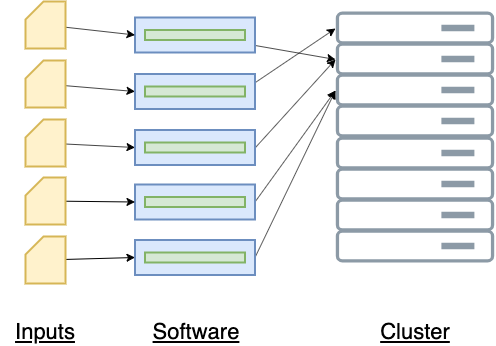

The diagram above was exported from draw.io. Its source (the exported page's mxGraphModel, read from the mxfile embedded in the PNG):
<mxGraphModel dx="932" dy="623" grid="1" gridSize="10" guides="1" tooltips="1" connect="1" arrows="1" fold="1" page="1" pageScale="1" pageWidth="827" pageHeight="1169" math="0" shadow="0">
  <root>
    <mxCell id="0" />
    <mxCell id="1" parent="0" />
    <mxCell id="_s0QYmFtMjVAnZkAoOsb-46" style="edgeStyle=none;rounded=0;orthogonalLoop=1;jettySize=auto;html=1;entryX=0;entryY=0.5;entryDx=0;entryDy=0;" parent="1" source="_s0QYmFtMjVAnZkAoOsb-8" target="_s0QYmFtMjVAnZkAoOsb-31" edge="1">
      <mxGeometry relative="1" as="geometry" />
    </mxCell>
    <mxCell id="_s0QYmFtMjVAnZkAoOsb-8" value="" style="rounded=0;whiteSpace=wrap;html=1;strokeWidth=2;fillColor=#dae8fc;strokeColor=#6c8ebf;" parent="1" vertex="1">
      <mxGeometry x="329.5" y="130" width="120" height="35" as="geometry" />
    </mxCell>
    <mxCell id="_s0QYmFtMjVAnZkAoOsb-9" value="" style="rounded=0;whiteSpace=wrap;html=1;strokeWidth=2;fillColor=#d5e8d4;strokeColor=#82b366;" parent="1" vertex="1">
      <mxGeometry x="339.5" y="142.5" width="100" height="10" as="geometry" />
    </mxCell>
    <mxCell id="_s0QYmFtMjVAnZkAoOsb-47" style="edgeStyle=none;rounded=0;orthogonalLoop=1;jettySize=auto;html=1;entryX=0;entryY=0.5;entryDx=0;entryDy=0;exitX=1;exitY=0.25;exitDx=0;exitDy=0;" parent="1" source="_s0QYmFtMjVAnZkAoOsb-10" target="_s0QYmFtMjVAnZkAoOsb-30" edge="1">
      <mxGeometry relative="1" as="geometry" />
    </mxCell>
    <mxCell id="_s0QYmFtMjVAnZkAoOsb-10" value="" style="rounded=0;whiteSpace=wrap;html=1;strokeWidth=2;fillColor=#dae8fc;strokeColor=#6c8ebf;" parent="1" vertex="1">
      <mxGeometry x="329.5" y="186.5" width="120" height="35" as="geometry" />
    </mxCell>
    <mxCell id="_s0QYmFtMjVAnZkAoOsb-11" value="" style="rounded=0;whiteSpace=wrap;html=1;strokeWidth=2;fillColor=#d5e8d4;strokeColor=#82b366;" parent="1" vertex="1">
      <mxGeometry x="339.5" y="199" width="100" height="10" as="geometry" />
    </mxCell>
    <mxCell id="_s0QYmFtMjVAnZkAoOsb-48" style="edgeStyle=none;rounded=0;orthogonalLoop=1;jettySize=auto;html=1;entryX=0;entryY=0.5;entryDx=0;entryDy=0;" parent="1" target="_s0QYmFtMjVAnZkAoOsb-31" edge="1">
      <mxGeometry relative="1" as="geometry">
        <mxPoint x="450" y="260" as="sourcePoint" />
      </mxGeometry>
    </mxCell>
    <mxCell id="_s0QYmFtMjVAnZkAoOsb-16" value="" style="rounded=0;whiteSpace=wrap;html=1;strokeWidth=2;fillColor=#dae8fc;strokeColor=#6c8ebf;" parent="1" vertex="1">
      <mxGeometry x="329.5" y="242.5" width="120" height="35" as="geometry" />
    </mxCell>
    <mxCell id="_s0QYmFtMjVAnZkAoOsb-17" value="" style="rounded=0;whiteSpace=wrap;html=1;strokeWidth=2;fillColor=#d5e8d4;strokeColor=#82b366;" parent="1" vertex="1">
      <mxGeometry x="339.5" y="255" width="100" height="10" as="geometry" />
    </mxCell>
    <mxCell id="_s0QYmFtMjVAnZkAoOsb-49" style="edgeStyle=none;rounded=0;orthogonalLoop=1;jettySize=auto;html=1;entryX=0;entryY=0.5;entryDx=0;entryDy=0;exitX=1;exitY=0.5;exitDx=0;exitDy=0;" parent="1" source="_s0QYmFtMjVAnZkAoOsb-18" target="_s0QYmFtMjVAnZkAoOsb-32" edge="1">
      <mxGeometry relative="1" as="geometry" />
    </mxCell>
    <mxCell id="_s0QYmFtMjVAnZkAoOsb-18" value="" style="rounded=0;whiteSpace=wrap;html=1;strokeWidth=2;fillColor=#dae8fc;strokeColor=#6c8ebf;" parent="1" vertex="1">
      <mxGeometry x="329.5" y="297" width="120" height="35" as="geometry" />
    </mxCell>
    <mxCell id="_s0QYmFtMjVAnZkAoOsb-19" value="" style="rounded=0;whiteSpace=wrap;html=1;strokeWidth=2;fillColor=#d5e8d4;strokeColor=#82b366;" parent="1" vertex="1">
      <mxGeometry x="339.5" y="309.5" width="100" height="10" as="geometry" />
    </mxCell>
    <mxCell id="_s0QYmFtMjVAnZkAoOsb-50" style="edgeStyle=none;rounded=0;orthogonalLoop=1;jettySize=auto;html=1;entryX=0;entryY=0.5;entryDx=0;entryDy=0;exitX=1;exitY=0.5;exitDx=0;exitDy=0;" parent="1" source="_s0QYmFtMjVAnZkAoOsb-20" target="_s0QYmFtMjVAnZkAoOsb-32" edge="1">
      <mxGeometry relative="1" as="geometry" />
    </mxCell>
    <mxCell id="_s0QYmFtMjVAnZkAoOsb-20" value="" style="rounded=0;whiteSpace=wrap;html=1;strokeWidth=2;fillColor=#dae8fc;strokeColor=#6c8ebf;" parent="1" vertex="1">
      <mxGeometry x="329.5" y="352.5" width="120" height="35" as="geometry" />
    </mxCell>
    <mxCell id="_s0QYmFtMjVAnZkAoOsb-21" value="" style="rounded=0;whiteSpace=wrap;html=1;strokeWidth=2;fillColor=#d5e8d4;strokeColor=#82b366;" parent="1" vertex="1">
      <mxGeometry x="339.5" y="365" width="100" height="10" as="geometry" />
    </mxCell>
    <mxCell id="_s0QYmFtMjVAnZkAoOsb-25" value="" style="aspect=fixed;perimeter=ellipsePerimeter;html=1;align=center;fontSize=12;verticalAlign=top;fontColor=#364149;shadow=0;dashed=0;image;image=img/lib/cumulus/server_bare_metal.svg;" parent="1" vertex="1">
      <mxGeometry x="530" y="249.5" width="160" height="33" as="geometry" />
    </mxCell>
    <mxCell id="_s0QYmFtMjVAnZkAoOsb-27" value="" style="aspect=fixed;perimeter=ellipsePerimeter;html=1;align=center;fontSize=12;verticalAlign=top;fontColor=#364149;shadow=0;dashed=0;image;image=img/lib/cumulus/server_bare_metal.svg;" parent="1" vertex="1">
      <mxGeometry x="530" y="280.5" width="160" height="33" as="geometry" />
    </mxCell>
    <mxCell id="_s0QYmFtMjVAnZkAoOsb-28" value="" style="aspect=fixed;perimeter=ellipsePerimeter;html=1;align=center;fontSize=12;verticalAlign=top;fontColor=#364149;shadow=0;dashed=0;image;image=img/lib/cumulus/server_bare_metal.svg;" parent="1" vertex="1">
      <mxGeometry x="530" y="311.5" width="160" height="33" as="geometry" />
    </mxCell>
    <mxCell id="_s0QYmFtMjVAnZkAoOsb-29" value="" style="aspect=fixed;perimeter=ellipsePerimeter;html=1;align=center;fontSize=12;verticalAlign=top;fontColor=#364149;shadow=0;dashed=0;image;image=img/lib/cumulus/server_bare_metal.svg;" parent="1" vertex="1">
      <mxGeometry x="530" y="342.5" width="160" height="33" as="geometry" />
    </mxCell>
    <mxCell id="_s0QYmFtMjVAnZkAoOsb-30" value="" style="aspect=fixed;perimeter=ellipsePerimeter;html=1;align=center;fontSize=12;verticalAlign=top;fontColor=#364149;shadow=0;dashed=0;image;image=img/lib/cumulus/server_bare_metal.svg;" parent="1" vertex="1">
      <mxGeometry x="530" y="124.5" width="160" height="33" as="geometry" />
    </mxCell>
    <mxCell id="_s0QYmFtMjVAnZkAoOsb-31" value="" style="aspect=fixed;perimeter=ellipsePerimeter;html=1;align=center;fontSize=12;verticalAlign=top;fontColor=#364149;shadow=0;dashed=0;image;image=img/lib/cumulus/server_bare_metal.svg;" parent="1" vertex="1">
      <mxGeometry x="530" y="155.5" width="160" height="33" as="geometry" />
    </mxCell>
    <mxCell id="_s0QYmFtMjVAnZkAoOsb-32" value="" style="aspect=fixed;perimeter=ellipsePerimeter;html=1;align=center;fontSize=12;verticalAlign=top;fontColor=#364149;shadow=0;dashed=0;image;image=img/lib/cumulus/server_bare_metal.svg;" parent="1" vertex="1">
      <mxGeometry x="530" y="186.5" width="160" height="33" as="geometry" />
    </mxCell>
    <mxCell id="_s0QYmFtMjVAnZkAoOsb-33" value="" style="aspect=fixed;perimeter=ellipsePerimeter;html=1;align=center;fontSize=12;verticalAlign=top;fontColor=#364149;shadow=0;dashed=0;image;image=img/lib/cumulus/server_bare_metal.svg;" parent="1" vertex="1">
      <mxGeometry x="530" y="217.5" width="160" height="33" as="geometry" />
    </mxCell>
    <mxCell id="_s0QYmFtMjVAnZkAoOsb-51" value="Cluster" style="text;html=1;strokeColor=none;fillColor=none;align=center;verticalAlign=middle;whiteSpace=wrap;rounded=0;fontStyle=4;fontSize=22;" parent="1" vertex="1">
      <mxGeometry x="565" y="430" width="90" height="28" as="geometry" />
    </mxCell>
    <mxCell id="_s0QYmFtMjVAnZkAoOsb-52" value="Software" style="text;html=1;strokeColor=none;fillColor=none;align=center;verticalAlign=middle;whiteSpace=wrap;rounded=0;fontStyle=4;fontSize=22;" parent="1" vertex="1">
      <mxGeometry x="344.5" y="430" width="90" height="28" as="geometry" />
    </mxCell>
    <mxCell id="_s0QYmFtMjVAnZkAoOsb-53" value="Inputs" style="text;html=1;strokeColor=none;fillColor=none;align=center;verticalAlign=middle;whiteSpace=wrap;rounded=0;fontStyle=4;fontSize=22;" parent="1" vertex="1">
      <mxGeometry x="195" y="430" width="90" height="28" as="geometry" />
    </mxCell>
    <mxCell id="OWxsAcaP7IEhY9XduJqt-15" style="edgeStyle=none;rounded=0;orthogonalLoop=1;jettySize=auto;html=1;entryX=0;entryY=0.5;entryDx=0;entryDy=0;fontSize=26;" edge="1" parent="1" source="OWxsAcaP7IEhY9XduJqt-1" target="_s0QYmFtMjVAnZkAoOsb-8">
      <mxGeometry relative="1" as="geometry" />
    </mxCell>
    <mxCell id="OWxsAcaP7IEhY9XduJqt-1" value="" style="shape=card;whiteSpace=wrap;html=1;strokeWidth=2;fillColor=#fff2cc;strokeColor=#d6b656;size=18;" vertex="1" parent="1">
      <mxGeometry x="220" y="114" width="40" height="47" as="geometry" />
    </mxCell>
    <mxCell id="OWxsAcaP7IEhY9XduJqt-13" style="edgeStyle=none;rounded=0;orthogonalLoop=1;jettySize=auto;html=1;entryX=0;entryY=0.5;entryDx=0;entryDy=0;fontSize=26;" edge="1" parent="1" source="OWxsAcaP7IEhY9XduJqt-2" target="_s0QYmFtMjVAnZkAoOsb-16">
      <mxGeometry relative="1" as="geometry" />
    </mxCell>
    <mxCell id="OWxsAcaP7IEhY9XduJqt-2" value="" style="shape=card;whiteSpace=wrap;html=1;strokeWidth=2;fillColor=#fff2cc;strokeColor=#d6b656;size=18;" vertex="1" parent="1">
      <mxGeometry x="220" y="232" width="40" height="47" as="geometry" />
    </mxCell>
    <mxCell id="OWxsAcaP7IEhY9XduJqt-14" style="edgeStyle=none;rounded=0;orthogonalLoop=1;jettySize=auto;html=1;entryX=0;entryY=0.5;entryDx=0;entryDy=0;fontSize=26;" edge="1" parent="1" source="OWxsAcaP7IEhY9XduJqt-3" target="_s0QYmFtMjVAnZkAoOsb-10">
      <mxGeometry relative="1" as="geometry" />
    </mxCell>
    <mxCell id="OWxsAcaP7IEhY9XduJqt-3" value="" style="shape=card;whiteSpace=wrap;html=1;strokeWidth=2;fillColor=#fff2cc;strokeColor=#d6b656;size=18;" vertex="1" parent="1">
      <mxGeometry x="220" y="173" width="40" height="47" as="geometry" />
    </mxCell>
    <mxCell id="OWxsAcaP7IEhY9XduJqt-12" style="edgeStyle=none;rounded=0;orthogonalLoop=1;jettySize=auto;html=1;entryX=0;entryY=0.5;entryDx=0;entryDy=0;fontSize=26;" edge="1" parent="1" source="OWxsAcaP7IEhY9XduJqt-4" target="_s0QYmFtMjVAnZkAoOsb-18">
      <mxGeometry relative="1" as="geometry" />
    </mxCell>
    <mxCell id="OWxsAcaP7IEhY9XduJqt-4" value="" style="shape=card;whiteSpace=wrap;html=1;strokeWidth=2;fillColor=#fff2cc;strokeColor=#d6b656;size=18;" vertex="1" parent="1">
      <mxGeometry x="220" y="290" width="40" height="47" as="geometry" />
    </mxCell>
    <mxCell id="OWxsAcaP7IEhY9XduJqt-11" style="edgeStyle=none;rounded=0;orthogonalLoop=1;jettySize=auto;html=1;entryX=0;entryY=0.5;entryDx=0;entryDy=0;fontSize=26;" edge="1" parent="1" source="OWxsAcaP7IEhY9XduJqt-5" target="_s0QYmFtMjVAnZkAoOsb-20">
      <mxGeometry relative="1" as="geometry" />
    </mxCell>
    <mxCell id="OWxsAcaP7IEhY9XduJqt-5" value="" style="shape=card;whiteSpace=wrap;html=1;strokeWidth=2;fillColor=#fff2cc;strokeColor=#d6b656;size=18;" vertex="1" parent="1">
      <mxGeometry x="220" y="349" width="40" height="47" as="geometry" />
    </mxCell>
  </root>
</mxGraphModel>